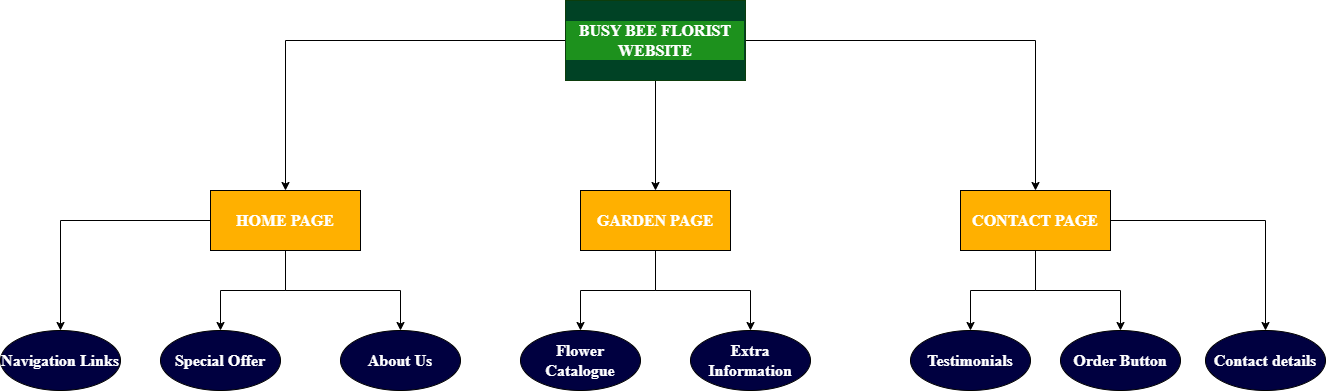

The diagram above was exported from draw.io. Its source (the exported page's mxGraphModel, read from the mxfile embedded in the PNG):
<mxGraphModel dx="1970" dy="516" grid="1" gridSize="10" guides="1" tooltips="1" connect="1" arrows="1" fold="1" page="1" pageScale="1" pageWidth="850" pageHeight="1100" math="0" shadow="0">
  <root>
    <mxCell id="0" />
    <mxCell id="1" parent="0" />
    <mxCell id="8JAkeE2I4CmXkRIZTZDj-12" value="" style="edgeStyle=orthogonalEdgeStyle;rounded=0;orthogonalLoop=1;jettySize=auto;html=1;fontFamily=Times New Roman;fontSize=16;" parent="1" source="8JAkeE2I4CmXkRIZTZDj-1" target="8JAkeE2I4CmXkRIZTZDj-11" edge="1">
      <mxGeometry relative="1" as="geometry" />
    </mxCell>
    <mxCell id="8JAkeE2I4CmXkRIZTZDj-14" value="" style="edgeStyle=orthogonalEdgeStyle;rounded=0;orthogonalLoop=1;jettySize=auto;html=1;fontFamily=Times New Roman;fontSize=16;" parent="1" source="8JAkeE2I4CmXkRIZTZDj-1" target="8JAkeE2I4CmXkRIZTZDj-13" edge="1">
      <mxGeometry relative="1" as="geometry" />
    </mxCell>
    <mxCell id="8JAkeE2I4CmXkRIZTZDj-16" value="" style="edgeStyle=orthogonalEdgeStyle;rounded=0;orthogonalLoop=1;jettySize=auto;html=1;fontFamily=Times New Roman;fontSize=16;" parent="1" source="8JAkeE2I4CmXkRIZTZDj-1" target="8JAkeE2I4CmXkRIZTZDj-15" edge="1">
      <mxGeometry relative="1" as="geometry" />
    </mxCell>
    <mxCell id="8JAkeE2I4CmXkRIZTZDj-1" value="BUSY BEE FLORIST WEBSITE" style="rounded=0;whiteSpace=wrap;html=1;fontFamily=Times New Roman;fontSize=16;fontStyle=1;spacingLeft=0;spacingBottom=0;spacingTop=0;labelBackgroundColor=#1D911D;fillColor=#004225;fontColor=#FFFFFF;strokeColor=#0C3D0C;" parent="1" vertex="1">
      <mxGeometry x="-205" y="30" width="180" height="80" as="geometry" />
    </mxCell>
    <mxCell id="8JAkeE2I4CmXkRIZTZDj-24" value="" style="edgeStyle=orthogonalEdgeStyle;rounded=0;orthogonalLoop=1;jettySize=auto;html=1;fontFamily=Times New Roman;fontSize=16;" parent="1" source="8JAkeE2I4CmXkRIZTZDj-11" target="8JAkeE2I4CmXkRIZTZDj-23" edge="1">
      <mxGeometry relative="1" as="geometry" />
    </mxCell>
    <mxCell id="8JAkeE2I4CmXkRIZTZDj-26" value="" style="edgeStyle=orthogonalEdgeStyle;rounded=0;orthogonalLoop=1;jettySize=auto;html=1;fontFamily=Times New Roman;fontSize=16;" parent="1" source="8JAkeE2I4CmXkRIZTZDj-11" target="8JAkeE2I4CmXkRIZTZDj-25" edge="1">
      <mxGeometry relative="1" as="geometry" />
    </mxCell>
    <mxCell id="8JAkeE2I4CmXkRIZTZDj-11" value="GARDEN PAGE" style="rounded=0;whiteSpace=wrap;html=1;fontFamily=Times New Roman;fontSize=16;fontStyle=1;fillColor=#FFB000;fontColor=#FFFFFF;" parent="1" vertex="1">
      <mxGeometry x="-190" y="220" width="150" height="60" as="geometry" />
    </mxCell>
    <mxCell id="8JAkeE2I4CmXkRIZTZDj-28" value="" style="edgeStyle=orthogonalEdgeStyle;rounded=0;orthogonalLoop=1;jettySize=auto;html=1;fontFamily=Times New Roman;fontSize=16;" parent="1" source="8JAkeE2I4CmXkRIZTZDj-13" target="8JAkeE2I4CmXkRIZTZDj-27" edge="1">
      <mxGeometry relative="1" as="geometry" />
    </mxCell>
    <mxCell id="8JAkeE2I4CmXkRIZTZDj-30" value="" style="edgeStyle=orthogonalEdgeStyle;rounded=0;orthogonalLoop=1;jettySize=auto;html=1;fontFamily=Times New Roman;fontSize=16;" parent="1" source="8JAkeE2I4CmXkRIZTZDj-13" target="8JAkeE2I4CmXkRIZTZDj-29" edge="1">
      <mxGeometry relative="1" as="geometry" />
    </mxCell>
    <mxCell id="8JAkeE2I4CmXkRIZTZDj-32" value="" style="edgeStyle=orthogonalEdgeStyle;rounded=0;orthogonalLoop=1;jettySize=auto;html=1;fontFamily=Times New Roman;fontSize=16;" parent="1" source="8JAkeE2I4CmXkRIZTZDj-13" target="8JAkeE2I4CmXkRIZTZDj-31" edge="1">
      <mxGeometry relative="1" as="geometry" />
    </mxCell>
    <mxCell id="8JAkeE2I4CmXkRIZTZDj-13" value="CONTACT PAGE" style="rounded=0;whiteSpace=wrap;html=1;fontFamily=Times New Roman;fontSize=16;fontStyle=1;fontColor=#FFFFFF;fillColor=#FFB000;" parent="1" vertex="1">
      <mxGeometry x="190" y="220" width="150" height="60" as="geometry" />
    </mxCell>
    <mxCell id="8JAkeE2I4CmXkRIZTZDj-18" value="" style="edgeStyle=orthogonalEdgeStyle;rounded=0;orthogonalLoop=1;jettySize=auto;html=1;fontFamily=Times New Roman;fontSize=16;" parent="1" source="8JAkeE2I4CmXkRIZTZDj-15" target="8JAkeE2I4CmXkRIZTZDj-17" edge="1">
      <mxGeometry relative="1" as="geometry" />
    </mxCell>
    <mxCell id="8JAkeE2I4CmXkRIZTZDj-20" value="" style="edgeStyle=orthogonalEdgeStyle;rounded=0;orthogonalLoop=1;jettySize=auto;html=1;fontFamily=Times New Roman;fontSize=16;" parent="1" source="8JAkeE2I4CmXkRIZTZDj-15" target="8JAkeE2I4CmXkRIZTZDj-19" edge="1">
      <mxGeometry relative="1" as="geometry" />
    </mxCell>
    <mxCell id="8JAkeE2I4CmXkRIZTZDj-22" value="" style="edgeStyle=orthogonalEdgeStyle;rounded=0;orthogonalLoop=1;jettySize=auto;html=1;fontFamily=Times New Roman;fontSize=16;" parent="1" source="8JAkeE2I4CmXkRIZTZDj-15" target="8JAkeE2I4CmXkRIZTZDj-21" edge="1">
      <mxGeometry relative="1" as="geometry" />
    </mxCell>
    <mxCell id="8JAkeE2I4CmXkRIZTZDj-15" value="HOME PAGE" style="rounded=0;whiteSpace=wrap;html=1;fontFamily=Times New Roman;fontSize=16;fontStyle=1;fillColor=#FFB000;fontColor=#FFFFFF;" parent="1" vertex="1">
      <mxGeometry x="-560" y="220" width="150" height="60" as="geometry" />
    </mxCell>
    <mxCell id="8JAkeE2I4CmXkRIZTZDj-17" value="Special Offer" style="ellipse;whiteSpace=wrap;html=1;rounded=0;fontFamily=Times New Roman;fontSize=16;fillColor=#000040;fontColor=#FFFFFF;fontStyle=1" parent="1" vertex="1">
      <mxGeometry x="-610" y="360" width="120" height="60" as="geometry" />
    </mxCell>
    <mxCell id="8JAkeE2I4CmXkRIZTZDj-19" value="Navigation Links" style="ellipse;whiteSpace=wrap;html=1;rounded=0;fontFamily=Times New Roman;fontSize=16;fontStyle=1;fontColor=#FFFFFF;fillColor=#000040;" parent="1" vertex="1">
      <mxGeometry x="-770" y="360" width="120" height="60" as="geometry" />
    </mxCell>
    <mxCell id="8JAkeE2I4CmXkRIZTZDj-21" value="About Us" style="ellipse;whiteSpace=wrap;html=1;rounded=0;fontFamily=Times New Roman;fontSize=16;fillColor=#000040;fontColor=#FFFFFF;fontStyle=1" parent="1" vertex="1">
      <mxGeometry x="-430" y="360" width="120" height="60" as="geometry" />
    </mxCell>
    <mxCell id="8JAkeE2I4CmXkRIZTZDj-23" value="Flower Catalogue" style="ellipse;whiteSpace=wrap;html=1;rounded=0;fontFamily=Times New Roman;fontSize=16;fillColor=#000040;fontColor=#FFFFFF;fontStyle=1" parent="1" vertex="1">
      <mxGeometry x="-250" y="360" width="120" height="60" as="geometry" />
    </mxCell>
    <mxCell id="8JAkeE2I4CmXkRIZTZDj-25" value="Extra Information" style="ellipse;whiteSpace=wrap;html=1;rounded=0;fontFamily=Times New Roman;fontSize=16;fillColor=#000040;fontColor=#FFFFFF;fontStyle=1" parent="1" vertex="1">
      <mxGeometry x="-80" y="360" width="120" height="60" as="geometry" />
    </mxCell>
    <mxCell id="8JAkeE2I4CmXkRIZTZDj-27" value="&lt;b&gt;Testimonials&lt;/b&gt;" style="ellipse;whiteSpace=wrap;html=1;rounded=0;fontFamily=Times New Roman;fontSize=16;fillColor=#000040;fontColor=#FFFFFF;" parent="1" vertex="1">
      <mxGeometry x="140" y="360" width="120" height="60" as="geometry" />
    </mxCell>
    <mxCell id="8JAkeE2I4CmXkRIZTZDj-29" value="Order Button" style="ellipse;whiteSpace=wrap;html=1;rounded=0;fontFamily=Times New Roman;fontSize=16;fillColor=#000040;fontColor=#FFFFFF;fontStyle=1" parent="1" vertex="1">
      <mxGeometry x="290" y="360" width="120" height="60" as="geometry" />
    </mxCell>
    <mxCell id="8JAkeE2I4CmXkRIZTZDj-31" value="Contact details" style="ellipse;whiteSpace=wrap;html=1;rounded=0;fontFamily=Times New Roman;fontSize=16;fillColor=#000040;fontColor=#FFFFFF;fontStyle=1" parent="1" vertex="1">
      <mxGeometry x="435" y="360" width="120" height="60" as="geometry" />
    </mxCell>
  </root>
</mxGraphModel>